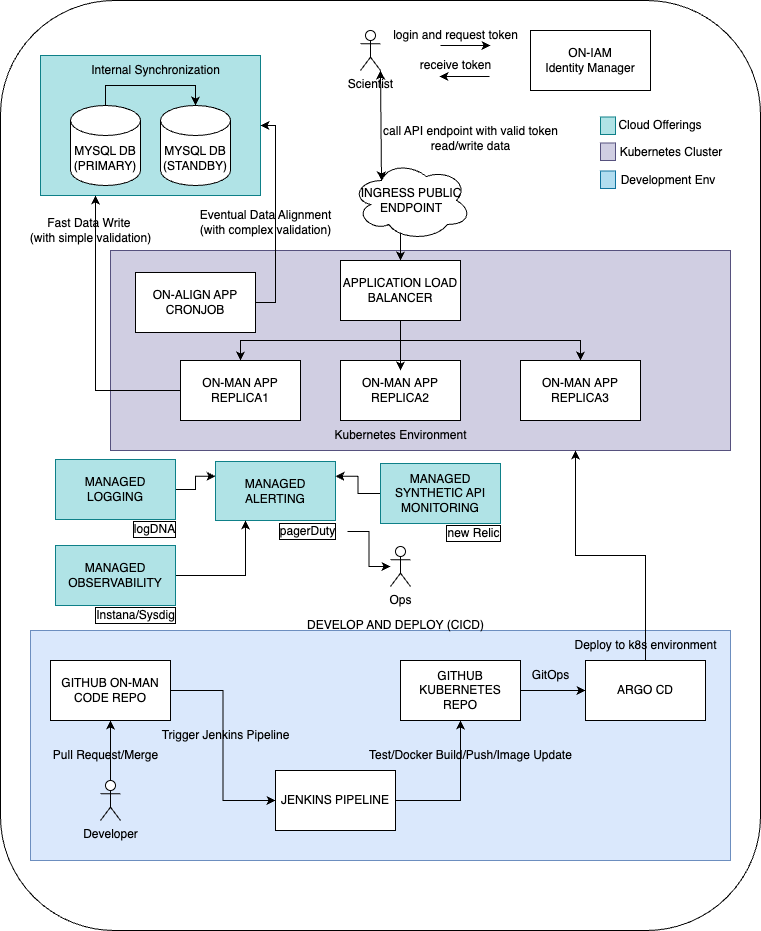

The diagram above was exported from draw.io. Its source (the exported page's mxGraphModel, read from the mxfile embedded in the PNG):
<mxGraphModel dx="1242" dy="734" grid="1" gridSize="10" guides="1" tooltips="1" connect="1" arrows="1" fold="1" page="1" pageScale="1" pageWidth="850" pageHeight="1100" math="0" shadow="0">
  <root>
    <mxCell id="0" />
    <mxCell id="1" parent="0" />
    <mxCell id="RncXROPEYOgEfF-oAxky-13" value="" style="rounded=1;whiteSpace=wrap;html=1;container=0;" parent="1" vertex="1">
      <mxGeometry x="45" y="30" width="760" height="930" as="geometry" />
    </mxCell>
    <mxCell id="28H5ulCORyR6Vk2fQC_S-11" value="" style="rounded=0;whiteSpace=wrap;html=1;fillColor=#dae8fc;strokeColor=#6c8ebf;" parent="1" vertex="1">
      <mxGeometry x="75" y="660" width="700" height="230" as="geometry" />
    </mxCell>
    <mxCell id="RncXROPEYOgEfF-oAxky-42" value="" style="rounded=0;whiteSpace=wrap;html=1;fillColor=#d0cee2;strokeColor=#56517e;container=0;" parent="1" vertex="1">
      <mxGeometry x="155" y="280" width="620" height="200" as="geometry" />
    </mxCell>
    <mxCell id="RncXROPEYOgEfF-oAxky-28" value="" style="rounded=0;whiteSpace=wrap;html=1;fillColor=#b0e3e6;strokeColor=#0e8088;container=0;" parent="1" vertex="1">
      <mxGeometry x="85" y="85" width="220" height="140" as="geometry" />
    </mxCell>
    <mxCell id="RncXROPEYOgEfF-oAxky-19" style="edgeStyle=orthogonalEdgeStyle;rounded=0;orthogonalLoop=1;jettySize=auto;html=1;exitX=0.5;exitY=1;exitDx=0;exitDy=0;entryX=0.5;entryY=0;entryDx=0;entryDy=0;" parent="1" source="RncXROPEYOgEfF-oAxky-14" target="RncXROPEYOgEfF-oAxky-15" edge="1">
      <mxGeometry relative="1" as="geometry" />
    </mxCell>
    <mxCell id="RncXROPEYOgEfF-oAxky-20" style="edgeStyle=orthogonalEdgeStyle;rounded=0;orthogonalLoop=1;jettySize=auto;html=1;exitX=0.5;exitY=1;exitDx=0;exitDy=0;" parent="1" source="RncXROPEYOgEfF-oAxky-14" target="RncXROPEYOgEfF-oAxky-16" edge="1">
      <mxGeometry relative="1" as="geometry" />
    </mxCell>
    <mxCell id="RncXROPEYOgEfF-oAxky-14" value="APPLICATION LOAD BALANCER" style="rounded=0;whiteSpace=wrap;html=1;container=0;" parent="1" vertex="1">
      <mxGeometry x="385" y="290" width="120" height="60" as="geometry" />
    </mxCell>
    <mxCell id="RncXROPEYOgEfF-oAxky-47" style="edgeStyle=orthogonalEdgeStyle;rounded=0;orthogonalLoop=1;jettySize=auto;html=1;exitX=0;exitY=0.5;exitDx=0;exitDy=0;entryX=0.25;entryY=1;entryDx=0;entryDy=0;" parent="1" source="RncXROPEYOgEfF-oAxky-15" target="RncXROPEYOgEfF-oAxky-28" edge="1">
      <mxGeometry relative="1" as="geometry" />
    </mxCell>
    <mxCell id="RncXROPEYOgEfF-oAxky-15" value="ON-MAN APP REPLICA1" style="rounded=0;whiteSpace=wrap;html=1;container=0;" parent="1" vertex="1">
      <mxGeometry x="225" y="390" width="120" height="60" as="geometry" />
    </mxCell>
    <mxCell id="RncXROPEYOgEfF-oAxky-16" value="ON-MAN&amp;nbsp;APP REPLICA3" style="rounded=0;whiteSpace=wrap;html=1;container=0;" parent="1" vertex="1">
      <mxGeometry x="565" y="390" width="120" height="60" as="geometry" />
    </mxCell>
    <mxCell id="RncXROPEYOgEfF-oAxky-17" value="ON-MAN&amp;nbsp;APP REPLICA2" style="rounded=0;whiteSpace=wrap;html=1;container=0;" parent="1" vertex="1">
      <mxGeometry x="385" y="390" width="120" height="60" as="geometry" />
    </mxCell>
    <mxCell id="RncXROPEYOgEfF-oAxky-18" style="edgeStyle=orthogonalEdgeStyle;rounded=0;orthogonalLoop=1;jettySize=auto;html=1;exitX=0.5;exitY=1;exitDx=0;exitDy=0;entryX=0.5;entryY=0.167;entryDx=0;entryDy=0;entryPerimeter=0;" parent="1" source="RncXROPEYOgEfF-oAxky-14" target="RncXROPEYOgEfF-oAxky-17" edge="1">
      <mxGeometry relative="1" as="geometry" />
    </mxCell>
    <mxCell id="RncXROPEYOgEfF-oAxky-22" value="MYSQL DB (PRIMARY)" style="shape=cylinder3;whiteSpace=wrap;html=1;boundedLbl=1;backgroundOutline=1;size=15;container=0;" parent="1" vertex="1">
      <mxGeometry x="115" y="135" width="70" height="80" as="geometry" />
    </mxCell>
    <mxCell id="RncXROPEYOgEfF-oAxky-23" value="MYSQL DB (STANDBY)" style="shape=cylinder3;whiteSpace=wrap;html=1;boundedLbl=1;backgroundOutline=1;size=15;container=0;" parent="1" vertex="1">
      <mxGeometry x="205" y="135" width="70" height="80" as="geometry" />
    </mxCell>
    <mxCell id="RncXROPEYOgEfF-oAxky-25" style="edgeStyle=orthogonalEdgeStyle;rounded=0;orthogonalLoop=1;jettySize=auto;html=1;exitX=0.5;exitY=0;exitDx=0;exitDy=0;exitPerimeter=0;entryX=0.5;entryY=0;entryDx=0;entryDy=0;entryPerimeter=0;" parent="1" source="RncXROPEYOgEfF-oAxky-22" target="RncXROPEYOgEfF-oAxky-23" edge="1">
      <mxGeometry relative="1" as="geometry" />
    </mxCell>
    <mxCell id="RncXROPEYOgEfF-oAxky-27" value="Internal Synchronization" style="text;html=1;align=center;verticalAlign=middle;resizable=0;points=[];autosize=1;strokeColor=none;fillColor=none;container=0;" parent="1" vertex="1">
      <mxGeometry x="125" y="85" width="150" height="30" as="geometry" />
    </mxCell>
    <mxCell id="RncXROPEYOgEfF-oAxky-29" value="Scientist" style="shape=umlActor;verticalLabelPosition=bottom;verticalAlign=top;html=1;outlineConnect=0;container=0;" parent="1" vertex="1">
      <mxGeometry x="405" y="60" width="20" height="40" as="geometry" />
    </mxCell>
    <mxCell id="RncXROPEYOgEfF-oAxky-31" value="ON-IAM&lt;div&gt;Identity Manager&lt;/div&gt;" style="rounded=0;whiteSpace=wrap;html=1;container=0;" parent="1" vertex="1">
      <mxGeometry x="575" y="60" width="120" height="60" as="geometry" />
    </mxCell>
    <mxCell id="RncXROPEYOgEfF-oAxky-32" value="" style="endArrow=classic;html=1;rounded=0;" parent="1" edge="1">
      <mxGeometry width="50" height="50" relative="1" as="geometry">
        <mxPoint x="485" y="75" as="sourcePoint" />
        <mxPoint x="535" y="75" as="targetPoint" />
      </mxGeometry>
    </mxCell>
    <mxCell id="RncXROPEYOgEfF-oAxky-33" value="" style="endArrow=classic;html=1;rounded=0;" parent="1" edge="1">
      <mxGeometry width="50" height="50" relative="1" as="geometry">
        <mxPoint x="534" y="106" as="sourcePoint" />
        <mxPoint x="484" y="106" as="targetPoint" />
      </mxGeometry>
    </mxCell>
    <mxCell id="RncXROPEYOgEfF-oAxky-35" style="edgeStyle=orthogonalEdgeStyle;rounded=0;orthogonalLoop=1;jettySize=auto;html=1;exitX=0.492;exitY=0.913;exitDx=0;exitDy=0;entryX=0.5;entryY=0;entryDx=0;entryDy=0;exitPerimeter=0;" parent="1" source="RncXROPEYOgEfF-oAxky-41" target="RncXROPEYOgEfF-oAxky-14" edge="1">
      <mxGeometry relative="1" as="geometry">
        <mxPoint x="445" y="273" as="sourcePoint" />
      </mxGeometry>
    </mxCell>
    <mxCell id="RncXROPEYOgEfF-oAxky-37" value="login and request token" style="text;html=1;align=center;verticalAlign=middle;resizable=0;points=[];autosize=1;strokeColor=none;fillColor=none;container=0;" parent="1" vertex="1">
      <mxGeometry x="425" y="50" width="150" height="30" as="geometry" />
    </mxCell>
    <mxCell id="RncXROPEYOgEfF-oAxky-38" value="receive token" style="text;html=1;align=center;verticalAlign=middle;resizable=0;points=[];autosize=1;strokeColor=none;fillColor=none;container=0;" parent="1" vertex="1">
      <mxGeometry x="455" y="80" width="90" height="30" as="geometry" />
    </mxCell>
    <mxCell id="RncXROPEYOgEfF-oAxky-40" value="call API endpoint with valid token&lt;div&gt;read/write data&lt;/div&gt;" style="text;html=1;align=center;verticalAlign=middle;resizable=0;points=[];autosize=1;strokeColor=none;fillColor=none;container=0;" parent="1" vertex="1">
      <mxGeometry x="415" y="148" width="200" height="40" as="geometry" />
    </mxCell>
    <mxCell id="RncXROPEYOgEfF-oAxky-41" value="INGRESS PUBLIC ENDPOINT" style="ellipse;shape=cloud;whiteSpace=wrap;html=1;container=0;" parent="1" vertex="1">
      <mxGeometry x="396" y="190" width="120" height="80" as="geometry" />
    </mxCell>
    <mxCell id="RncXROPEYOgEfF-oAxky-43" value="Kubernetes Environment" style="text;html=1;align=center;verticalAlign=middle;resizable=0;points=[];autosize=1;strokeColor=none;fillColor=none;container=0;" parent="1" vertex="1">
      <mxGeometry x="365" y="450" width="160" height="30" as="geometry" />
    </mxCell>
    <mxCell id="RncXROPEYOgEfF-oAxky-48" style="edgeStyle=orthogonalEdgeStyle;rounded=0;orthogonalLoop=1;jettySize=auto;html=1;exitX=1;exitY=0.5;exitDx=0;exitDy=0;entryX=1;entryY=0.5;entryDx=0;entryDy=0;" parent="1" source="RncXROPEYOgEfF-oAxky-44" target="RncXROPEYOgEfF-oAxky-28" edge="1">
      <mxGeometry relative="1" as="geometry" />
    </mxCell>
    <mxCell id="RncXROPEYOgEfF-oAxky-44" value="ON-ALIGN APP CRONJOB" style="rounded=0;whiteSpace=wrap;html=1;container=0;" parent="1" vertex="1">
      <mxGeometry x="180" y="302" width="120" height="60" as="geometry" />
    </mxCell>
    <mxCell id="RncXROPEYOgEfF-oAxky-45" value="Eventual Data Alignment&lt;div&gt;(with complex validation)&lt;/div&gt;" style="text;html=1;align=center;verticalAlign=middle;resizable=0;points=[];autosize=1;strokeColor=none;fillColor=none;container=0;" parent="1" vertex="1">
      <mxGeometry x="235" y="232" width="150" height="40" as="geometry" />
    </mxCell>
    <mxCell id="RncXROPEYOgEfF-oAxky-49" value="Fast Data Write&amp;nbsp;&lt;div&gt;(with simple validation)&lt;/div&gt;" style="text;html=1;align=center;verticalAlign=middle;resizable=0;points=[];autosize=1;strokeColor=none;fillColor=none;container=0;" parent="1" vertex="1">
      <mxGeometry x="65" y="240" width="140" height="40" as="geometry" />
    </mxCell>
    <mxCell id="RncXROPEYOgEfF-oAxky-50" value="" style="endArrow=classic;startArrow=classic;html=1;rounded=0;entryX=1;entryY=1;entryDx=0;entryDy=0;entryPerimeter=0;exitX=0.25;exitY=0.25;exitDx=0;exitDy=0;exitPerimeter=0;" parent="1" source="RncXROPEYOgEfF-oAxky-41" target="RncXROPEYOgEfF-oAxky-29" edge="1">
      <mxGeometry width="50" height="50" relative="1" as="geometry">
        <mxPoint x="405" y="280" as="sourcePoint" />
        <mxPoint x="455" y="230" as="targetPoint" />
      </mxGeometry>
    </mxCell>
    <mxCell id="28H5ulCORyR6Vk2fQC_S-21" style="edgeStyle=orthogonalEdgeStyle;rounded=0;orthogonalLoop=1;jettySize=auto;html=1;exitX=1;exitY=0.5;exitDx=0;exitDy=0;entryX=0;entryY=0.25;entryDx=0;entryDy=0;" parent="1" source="RncXROPEYOgEfF-oAxky-52" target="RncXROPEYOgEfF-oAxky-53" edge="1">
      <mxGeometry relative="1" as="geometry" />
    </mxCell>
    <mxCell id="RncXROPEYOgEfF-oAxky-52" value="MANAGED LOGGING" style="rounded=0;whiteSpace=wrap;html=1;container=0;fillColor=#b0e3e6;strokeColor=#0e8088;" parent="1" vertex="1">
      <mxGeometry x="100" y="489" width="120" height="60" as="geometry" />
    </mxCell>
    <mxCell id="RncXROPEYOgEfF-oAxky-53" value="MANAGED ALERTING" style="rounded=0;whiteSpace=wrap;html=1;container=0;fillColor=#b0e3e6;strokeColor=#0e8088;" parent="1" vertex="1">
      <mxGeometry x="260" y="491" width="120" height="59" as="geometry" />
    </mxCell>
    <mxCell id="28H5ulCORyR6Vk2fQC_S-22" style="edgeStyle=orthogonalEdgeStyle;rounded=0;orthogonalLoop=1;jettySize=auto;html=1;exitX=0;exitY=0.5;exitDx=0;exitDy=0;entryX=1;entryY=0.25;entryDx=0;entryDy=0;" parent="1" source="RncXROPEYOgEfF-oAxky-54" target="RncXROPEYOgEfF-oAxky-53" edge="1">
      <mxGeometry relative="1" as="geometry" />
    </mxCell>
    <mxCell id="RncXROPEYOgEfF-oAxky-54" value="MANAGED SYNTHETIC API MONITORING" style="rounded=0;whiteSpace=wrap;html=1;container=0;fillColor=#b0e3e6;strokeColor=#0e8088;" parent="1" vertex="1">
      <mxGeometry x="425" y="493" width="120" height="60" as="geometry" />
    </mxCell>
    <mxCell id="RncXROPEYOgEfF-oAxky-55" value="logDNA" style="text;html=1;align=center;verticalAlign=middle;resizable=0;points=[];autosize=1;strokeColor=none;fillColor=none;labelBorderColor=default;container=0;" parent="1" vertex="1">
      <mxGeometry x="169" y="544" width="60" height="30" as="geometry" />
    </mxCell>
    <mxCell id="28H5ulCORyR6Vk2fQC_S-24" style="edgeStyle=orthogonalEdgeStyle;rounded=0;orthogonalLoop=1;jettySize=auto;html=1;" parent="1" source="RncXROPEYOgEfF-oAxky-56" target="28H5ulCORyR6Vk2fQC_S-23" edge="1">
      <mxGeometry relative="1" as="geometry" />
    </mxCell>
    <mxCell id="RncXROPEYOgEfF-oAxky-56" value="pagerDuty" style="text;html=1;align=center;verticalAlign=middle;resizable=0;points=[];autosize=1;strokeColor=none;fillColor=none;labelBorderColor=default;container=0;" parent="1" vertex="1">
      <mxGeometry x="312" y="546" width="80" height="30" as="geometry" />
    </mxCell>
    <mxCell id="RncXROPEYOgEfF-oAxky-57" value="new Relic" style="text;html=1;align=center;verticalAlign=middle;resizable=0;points=[];autosize=1;strokeColor=none;fillColor=none;labelBorderColor=default;container=0;" parent="1" vertex="1">
      <mxGeometry x="478" y="548" width="80" height="30" as="geometry" />
    </mxCell>
    <mxCell id="28H5ulCORyR6Vk2fQC_S-6" style="edgeStyle=orthogonalEdgeStyle;rounded=0;orthogonalLoop=1;jettySize=auto;html=1;entryX=0.5;entryY=1;entryDx=0;entryDy=0;" parent="1" source="28H5ulCORyR6Vk2fQC_S-1" target="28H5ulCORyR6Vk2fQC_S-2" edge="1">
      <mxGeometry relative="1" as="geometry" />
    </mxCell>
    <mxCell id="28H5ulCORyR6Vk2fQC_S-1" value="Developer" style="shape=umlActor;verticalLabelPosition=bottom;verticalAlign=top;html=1;outlineConnect=0;" parent="1" vertex="1">
      <mxGeometry x="145" y="810" width="20" height="40" as="geometry" />
    </mxCell>
    <mxCell id="28H5ulCORyR6Vk2fQC_S-7" style="edgeStyle=orthogonalEdgeStyle;rounded=0;orthogonalLoop=1;jettySize=auto;html=1;entryX=0;entryY=0.5;entryDx=0;entryDy=0;" parent="1" source="28H5ulCORyR6Vk2fQC_S-2" target="28H5ulCORyR6Vk2fQC_S-3" edge="1">
      <mxGeometry relative="1" as="geometry" />
    </mxCell>
    <mxCell id="28H5ulCORyR6Vk2fQC_S-2" value="GITHUB ON-MAN&lt;div&gt;CODE REPO&lt;/div&gt;" style="rounded=0;whiteSpace=wrap;html=1;" parent="1" vertex="1">
      <mxGeometry x="95" y="690" width="120" height="60" as="geometry" />
    </mxCell>
    <mxCell id="28H5ulCORyR6Vk2fQC_S-8" style="edgeStyle=orthogonalEdgeStyle;rounded=0;orthogonalLoop=1;jettySize=auto;html=1;entryX=0.5;entryY=1;entryDx=0;entryDy=0;" parent="1" source="28H5ulCORyR6Vk2fQC_S-3" target="28H5ulCORyR6Vk2fQC_S-4" edge="1">
      <mxGeometry relative="1" as="geometry" />
    </mxCell>
    <mxCell id="28H5ulCORyR6Vk2fQC_S-3" value="JENKINS PIPELINE" style="rounded=0;whiteSpace=wrap;html=1;" parent="1" vertex="1">
      <mxGeometry x="320" y="800" width="120" height="60" as="geometry" />
    </mxCell>
    <mxCell id="28H5ulCORyR6Vk2fQC_S-9" style="edgeStyle=orthogonalEdgeStyle;rounded=0;orthogonalLoop=1;jettySize=auto;html=1;entryX=0;entryY=0.5;entryDx=0;entryDy=0;" parent="1" source="28H5ulCORyR6Vk2fQC_S-4" target="28H5ulCORyR6Vk2fQC_S-5" edge="1">
      <mxGeometry relative="1" as="geometry" />
    </mxCell>
    <mxCell id="28H5ulCORyR6Vk2fQC_S-4" value="GITHUB KUBERNETES REPO" style="rounded=0;whiteSpace=wrap;html=1;" parent="1" vertex="1">
      <mxGeometry x="445" y="690" width="120" height="60" as="geometry" />
    </mxCell>
    <mxCell id="28H5ulCORyR6Vk2fQC_S-10" style="edgeStyle=orthogonalEdgeStyle;rounded=0;orthogonalLoop=1;jettySize=auto;html=1;entryX=0.75;entryY=1;entryDx=0;entryDy=0;" parent="1" source="28H5ulCORyR6Vk2fQC_S-5" target="RncXROPEYOgEfF-oAxky-42" edge="1">
      <mxGeometry relative="1" as="geometry" />
    </mxCell>
    <mxCell id="28H5ulCORyR6Vk2fQC_S-5" value="ARGO CD" style="rounded=0;whiteSpace=wrap;html=1;" parent="1" vertex="1">
      <mxGeometry x="630" y="690" width="120" height="60" as="geometry" />
    </mxCell>
    <mxCell id="28H5ulCORyR6Vk2fQC_S-12" value="Pull Request/Merge" style="text;html=1;align=center;verticalAlign=middle;resizable=0;points=[];autosize=1;strokeColor=none;fillColor=none;" parent="1" vertex="1">
      <mxGeometry x="85" y="770" width="130" height="30" as="geometry" />
    </mxCell>
    <mxCell id="28H5ulCORyR6Vk2fQC_S-13" value="Trigger Jenkins Pipeline" style="text;html=1;align=center;verticalAlign=middle;resizable=0;points=[];autosize=1;strokeColor=none;fillColor=none;" parent="1" vertex="1">
      <mxGeometry x="195" y="750" width="150" height="30" as="geometry" />
    </mxCell>
    <mxCell id="28H5ulCORyR6Vk2fQC_S-14" value="Test/Docker Build/Push/Image Update" style="text;html=1;align=center;verticalAlign=middle;resizable=0;points=[];autosize=1;strokeColor=none;fillColor=none;" parent="1" vertex="1">
      <mxGeometry x="400" y="770" width="230" height="30" as="geometry" />
    </mxCell>
    <mxCell id="28H5ulCORyR6Vk2fQC_S-15" value="GitOps" style="text;html=1;align=center;verticalAlign=middle;resizable=0;points=[];autosize=1;strokeColor=none;fillColor=none;" parent="1" vertex="1">
      <mxGeometry x="565" y="690" width="60" height="30" as="geometry" />
    </mxCell>
    <mxCell id="28H5ulCORyR6Vk2fQC_S-16" value="Deploy to k8s environment" style="text;html=1;align=center;verticalAlign=middle;resizable=0;points=[];autosize=1;strokeColor=none;fillColor=none;" parent="1" vertex="1">
      <mxGeometry x="605" y="660" width="170" height="30" as="geometry" />
    </mxCell>
    <mxCell id="28H5ulCORyR6Vk2fQC_S-17" value="DEVELOP AND DEPLOY (CICD)" style="text;html=1;align=center;verticalAlign=middle;resizable=0;points=[];autosize=1;strokeColor=none;fillColor=none;" parent="1" vertex="1">
      <mxGeometry x="340" y="640" width="200" height="30" as="geometry" />
    </mxCell>
    <mxCell id="28H5ulCORyR6Vk2fQC_S-20" style="edgeStyle=orthogonalEdgeStyle;rounded=0;orthogonalLoop=1;jettySize=auto;html=1;entryX=0.25;entryY=1;entryDx=0;entryDy=0;" parent="1" source="28H5ulCORyR6Vk2fQC_S-18" target="RncXROPEYOgEfF-oAxky-53" edge="1">
      <mxGeometry relative="1" as="geometry" />
    </mxCell>
    <mxCell id="28H5ulCORyR6Vk2fQC_S-18" value="MANAGED OBSERVABILITY" style="rounded=0;whiteSpace=wrap;html=1;container=0;fillColor=#b0e3e6;strokeColor=#0e8088;" parent="1" vertex="1">
      <mxGeometry x="100" y="575" width="120" height="60" as="geometry" />
    </mxCell>
    <mxCell id="28H5ulCORyR6Vk2fQC_S-19" value="Instana/Sysdig" style="text;html=1;align=center;verticalAlign=middle;resizable=0;points=[];autosize=1;strokeColor=none;fillColor=none;labelBorderColor=default;container=0;" parent="1" vertex="1">
      <mxGeometry x="130" y="630" width="100" height="30" as="geometry" />
    </mxCell>
    <mxCell id="28H5ulCORyR6Vk2fQC_S-23" value="Ops" style="shape=umlActor;verticalLabelPosition=bottom;verticalAlign=top;html=1;outlineConnect=0;" parent="1" vertex="1">
      <mxGeometry x="435" y="576" width="20" height="40" as="geometry" />
    </mxCell>
    <mxCell id="rrmGJYm6BEJNpg1Q_-2F-1" value="" style="rounded=0;whiteSpace=wrap;html=1;fillColor=#b0e3e6;strokeColor=#0e8088;" vertex="1" parent="1">
      <mxGeometry x="645" y="146.5" width="15" height="17.5" as="geometry" />
    </mxCell>
    <mxCell id="rrmGJYm6BEJNpg1Q_-2F-2" value="" style="rounded=0;whiteSpace=wrap;html=1;fillColor=#d0cee2;strokeColor=#56517e;" vertex="1" parent="1">
      <mxGeometry x="645" y="172.5" width="15" height="17.5" as="geometry" />
    </mxCell>
    <mxCell id="rrmGJYm6BEJNpg1Q_-2F-3" value="" style="rounded=0;whiteSpace=wrap;html=1;fillColor=#b1ddf0;strokeColor=#10739e;" vertex="1" parent="1">
      <mxGeometry x="645" y="200.5" width="15" height="17.5" as="geometry" />
    </mxCell>
    <mxCell id="rrmGJYm6BEJNpg1Q_-2F-4" value="Cloud Offerings" style="text;html=1;align=center;verticalAlign=middle;whiteSpace=wrap;rounded=0;" vertex="1" parent="1">
      <mxGeometry x="650" y="140" width="110" height="30" as="geometry" />
    </mxCell>
    <mxCell id="rrmGJYm6BEJNpg1Q_-2F-5" value="Kubernetes Cluster&lt;span style=&quot;color: rgba(0, 0, 0, 0); font-family: monospace; font-size: 0px; text-align: start; text-wrap: nowrap;&quot;&gt;%3CmxGraphModel%3E%3Croot%3E%3CmxCell%20id%3D%220%22%2F%3E%3CmxCell%20id%3D%221%22%20parent%3D%220%22%2F%3E%3CmxCell%20id%3D%222%22%20value%3D%22Cloud%20Offerings%22%20style%3D%22text%3Bhtml%3D1%3Balign%3Dcenter%3BverticalAlign%3Dmiddle%3BwhiteSpace%3Dwrap%3Brounded%3D0%3B%22%20vertex%3D%221%22%20parent%3D%221%22%3E%3CmxGeometry%20x%3D%22650%22%20y%3D%22140%22%20width%3D%22110%22%20height%3D%2230%22%20as%3D%22geometry%22%2F%3E%3C%2FmxCell%3E%3C%2Froot%3E%3C%2FmxGraphModel%3E&lt;/span&gt;" style="text;html=1;align=center;verticalAlign=middle;whiteSpace=wrap;rounded=0;" vertex="1" parent="1">
      <mxGeometry x="661" y="167.25" width="110" height="30" as="geometry" />
    </mxCell>
    <mxCell id="rrmGJYm6BEJNpg1Q_-2F-6" value="Development Env" style="text;html=1;align=center;verticalAlign=middle;whiteSpace=wrap;rounded=0;" vertex="1" parent="1">
      <mxGeometry x="658" y="195.25" width="110" height="30" as="geometry" />
    </mxCell>
  </root>
</mxGraphModel>